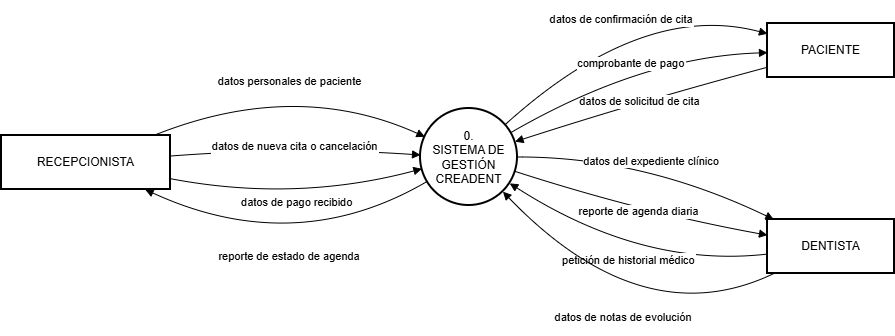

The diagram above was exported from draw.io. Its source (the exported page's mxGraphModel, read from the mxfile embedded in the PNG):
<mxGraphModel dx="1611" dy="785" grid="1" gridSize="10" guides="1" tooltips="1" connect="1" arrows="1" fold="1" page="1" pageScale="1" pageWidth="1920" pageHeight="1200" math="0" shadow="0">
  <root>
    <mxCell id="0" />
    <mxCell id="1" parent="0" />
    <mxCell id="dd9RzYqnG3YGSpKTvvjw-31" connectable="0" parent="1" style="group" value="" vertex="1">
      <mxGeometry height="336" width="893" x="710" y="240" as="geometry" />
    </mxCell>
    <mxCell id="dd9RzYqnG3YGSpKTvvjw-16" parent="dd9RzYqnG3YGSpKTvvjw-31" style="whiteSpace=wrap;strokeWidth=2;" value="RECEPCIONISTA" vertex="1">
      <mxGeometry height="54" width="169" y="135" as="geometry" />
    </mxCell>
    <mxCell id="dd9RzYqnG3YGSpKTvvjw-17" parent="dd9RzYqnG3YGSpKTvvjw-31" style="whiteSpace=wrap;strokeWidth=2;" value="PACIENTE" vertex="1">
      <mxGeometry height="54" width="127" x="766" y="23" as="geometry" />
    </mxCell>
    <mxCell id="dd9RzYqnG3YGSpKTvvjw-18" parent="dd9RzYqnG3YGSpKTvvjw-31" style="whiteSpace=wrap;strokeWidth=2;" value="DENTISTA" vertex="1">
      <mxGeometry height="54" width="127" x="766" y="219" as="geometry" />
    </mxCell>
    <mxCell id="dd9RzYqnG3YGSpKTvvjw-19" parent="dd9RzYqnG3YGSpKTvvjw-31" style="ellipse;aspect=fixed;strokeWidth=2;whiteSpace=wrap;" value="0.&#10;SISTEMA DE&#10;GESTIÓN&#10;CREADENT" vertex="1">
      <mxGeometry height="97" width="97" x="419" y="108" as="geometry" />
    </mxCell>
    <mxCell id="dd9RzYqnG3YGSpKTvvjw-20" edge="1" parent="dd9RzYqnG3YGSpKTvvjw-31" source="dd9RzYqnG3YGSpKTvvjw-16" style="curved=1;startArrow=none;endArrow=block;exitX=0.9;exitY=0;entryX=0;entryY=0.27;rounded=0;" target="dd9RzYqnG3YGSpKTvvjw-19" value="datos personales de paciente">
      <mxGeometry relative="1" as="geometry">
        <Array as="points">
          <mxPoint x="294" y="78" />
        </Array>
      </mxGeometry>
    </mxCell>
    <mxCell id="dd9RzYqnG3YGSpKTvvjw-21" edge="1" parent="dd9RzYqnG3YGSpKTvvjw-31" source="dd9RzYqnG3YGSpKTvvjw-16" style="curved=1;startArrow=none;endArrow=block;exitX=1;exitY=0.38;entryX=0;entryY=0.47;rounded=0;" target="dd9RzYqnG3YGSpKTvvjw-19" value="datos de nueva cita o cancelación">
      <mxGeometry relative="1" as="geometry">
        <Array as="points">
          <mxPoint x="294" y="146" />
        </Array>
      </mxGeometry>
    </mxCell>
    <mxCell id="dd9RzYqnG3YGSpKTvvjw-22" edge="1" parent="dd9RzYqnG3YGSpKTvvjw-31" source="dd9RzYqnG3YGSpKTvvjw-16" style="curved=1;startArrow=none;endArrow=block;exitX=1;exitY=0.8;entryX=0;entryY=0.63;rounded=0;" target="dd9RzYqnG3YGSpKTvvjw-19" value="datos de pago recibido">
      <mxGeometry relative="1" as="geometry">
        <Array as="points">
          <mxPoint x="294" y="202" />
        </Array>
      </mxGeometry>
    </mxCell>
    <mxCell id="dd9RzYqnG3YGSpKTvvjw-23" edge="1" parent="dd9RzYqnG3YGSpKTvvjw-31" source="dd9RzYqnG3YGSpKTvvjw-19" style="curved=1;startArrow=none;endArrow=block;exitX=0;exitY=0.79;entryX=0.85;entryY=1;rounded=0;" target="dd9RzYqnG3YGSpKTvvjw-16" value="reporte de estado de agenda">
      <mxGeometry relative="1" as="geometry">
        <Array as="points">
          <mxPoint x="294" y="258" />
        </Array>
      </mxGeometry>
    </mxCell>
    <mxCell id="dd9RzYqnG3YGSpKTvvjw-24" edge="1" parent="dd9RzYqnG3YGSpKTvvjw-31" source="dd9RzYqnG3YGSpKTvvjw-17" style="curved=1;startArrow=none;endArrow=block;exitX=0;exitY=0.81;entryX=1;entryY=0.33;rounded=0;" target="dd9RzYqnG3YGSpKTvvjw-19" value="datos de solicitud de cita">
      <mxGeometry relative="1" as="geometry">
        <Array as="points">
          <mxPoint x="641" y="100" />
        </Array>
      </mxGeometry>
    </mxCell>
    <mxCell id="dd9RzYqnG3YGSpKTvvjw-25" edge="1" parent="dd9RzYqnG3YGSpKTvvjw-31" source="dd9RzYqnG3YGSpKTvvjw-19" style="curved=1;startArrow=none;endArrow=block;exitX=1;exitY=0.05;entryX=0;entryY=0.19;rounded=0;" target="dd9RzYqnG3YGSpKTvvjw-17" value="datos de confirmación de cita">
      <mxGeometry relative="1" as="geometry">
        <Array as="points">
          <mxPoint x="641" />
        </Array>
      </mxGeometry>
    </mxCell>
    <mxCell id="dd9RzYqnG3YGSpKTvvjw-26" edge="1" parent="dd9RzYqnG3YGSpKTvvjw-31" source="dd9RzYqnG3YGSpKTvvjw-19" style="curved=1;startArrow=none;endArrow=block;exitX=1;exitY=0.21;entryX=0;entryY=0.54;rounded=0;" target="dd9RzYqnG3YGSpKTvvjw-17" value="comprobante de pago">
      <mxGeometry relative="1" as="geometry">
        <Array as="points">
          <mxPoint x="641" y="56" />
        </Array>
      </mxGeometry>
    </mxCell>
    <mxCell id="dd9RzYqnG3YGSpKTvvjw-27" edge="1" parent="dd9RzYqnG3YGSpKTvvjw-31" source="dd9RzYqnG3YGSpKTvvjw-18" style="curved=1;startArrow=none;endArrow=block;exitX=0;exitY=0.64;entryX=1;entryY=0.82;rounded=0;" target="dd9RzYqnG3YGSpKTvvjw-19" value="petición de historial médico">
      <mxGeometry relative="1" as="geometry">
        <Array as="points">
          <mxPoint x="641" y="268" />
        </Array>
      </mxGeometry>
    </mxCell>
    <mxCell id="dd9RzYqnG3YGSpKTvvjw-28" edge="1" parent="dd9RzYqnG3YGSpKTvvjw-31" source="dd9RzYqnG3YGSpKTvvjw-18" style="curved=1;startArrow=none;endArrow=block;exitX=0.05;exitY=1;entryX=0.98;entryY=0.99;rounded=0;" target="dd9RzYqnG3YGSpKTvvjw-19" value="datos de notas de evolución">
      <mxGeometry relative="1" as="geometry">
        <Array as="points">
          <mxPoint x="641" y="336" />
        </Array>
      </mxGeometry>
    </mxCell>
    <mxCell id="dd9RzYqnG3YGSpKTvvjw-29" edge="1" parent="dd9RzYqnG3YGSpKTvvjw-31" source="dd9RzYqnG3YGSpKTvvjw-19" style="curved=1;startArrow=none;endArrow=block;exitX=1;exitY=0.49;entryX=0.05;entryY=0;rounded=0;" target="dd9RzYqnG3YGSpKTvvjw-18" value="datos del expediente clínico">
      <mxGeometry relative="1" as="geometry">
        <Array as="points">
          <mxPoint x="641" y="156" />
        </Array>
      </mxGeometry>
    </mxCell>
    <mxCell id="dd9RzYqnG3YGSpKTvvjw-30" edge="1" parent="dd9RzYqnG3YGSpKTvvjw-31" source="dd9RzYqnG3YGSpKTvvjw-19" style="curved=1;startArrow=none;endArrow=block;exitX=1;exitY=0.66;entryX=0;entryY=0.29;rounded=0;" target="dd9RzYqnG3YGSpKTvvjw-18" value="reporte de agenda diaria">
      <mxGeometry relative="1" as="geometry">
        <Array as="points">
          <mxPoint x="641" y="212" />
        </Array>
      </mxGeometry>
    </mxCell>
  </root>
</mxGraphModel>